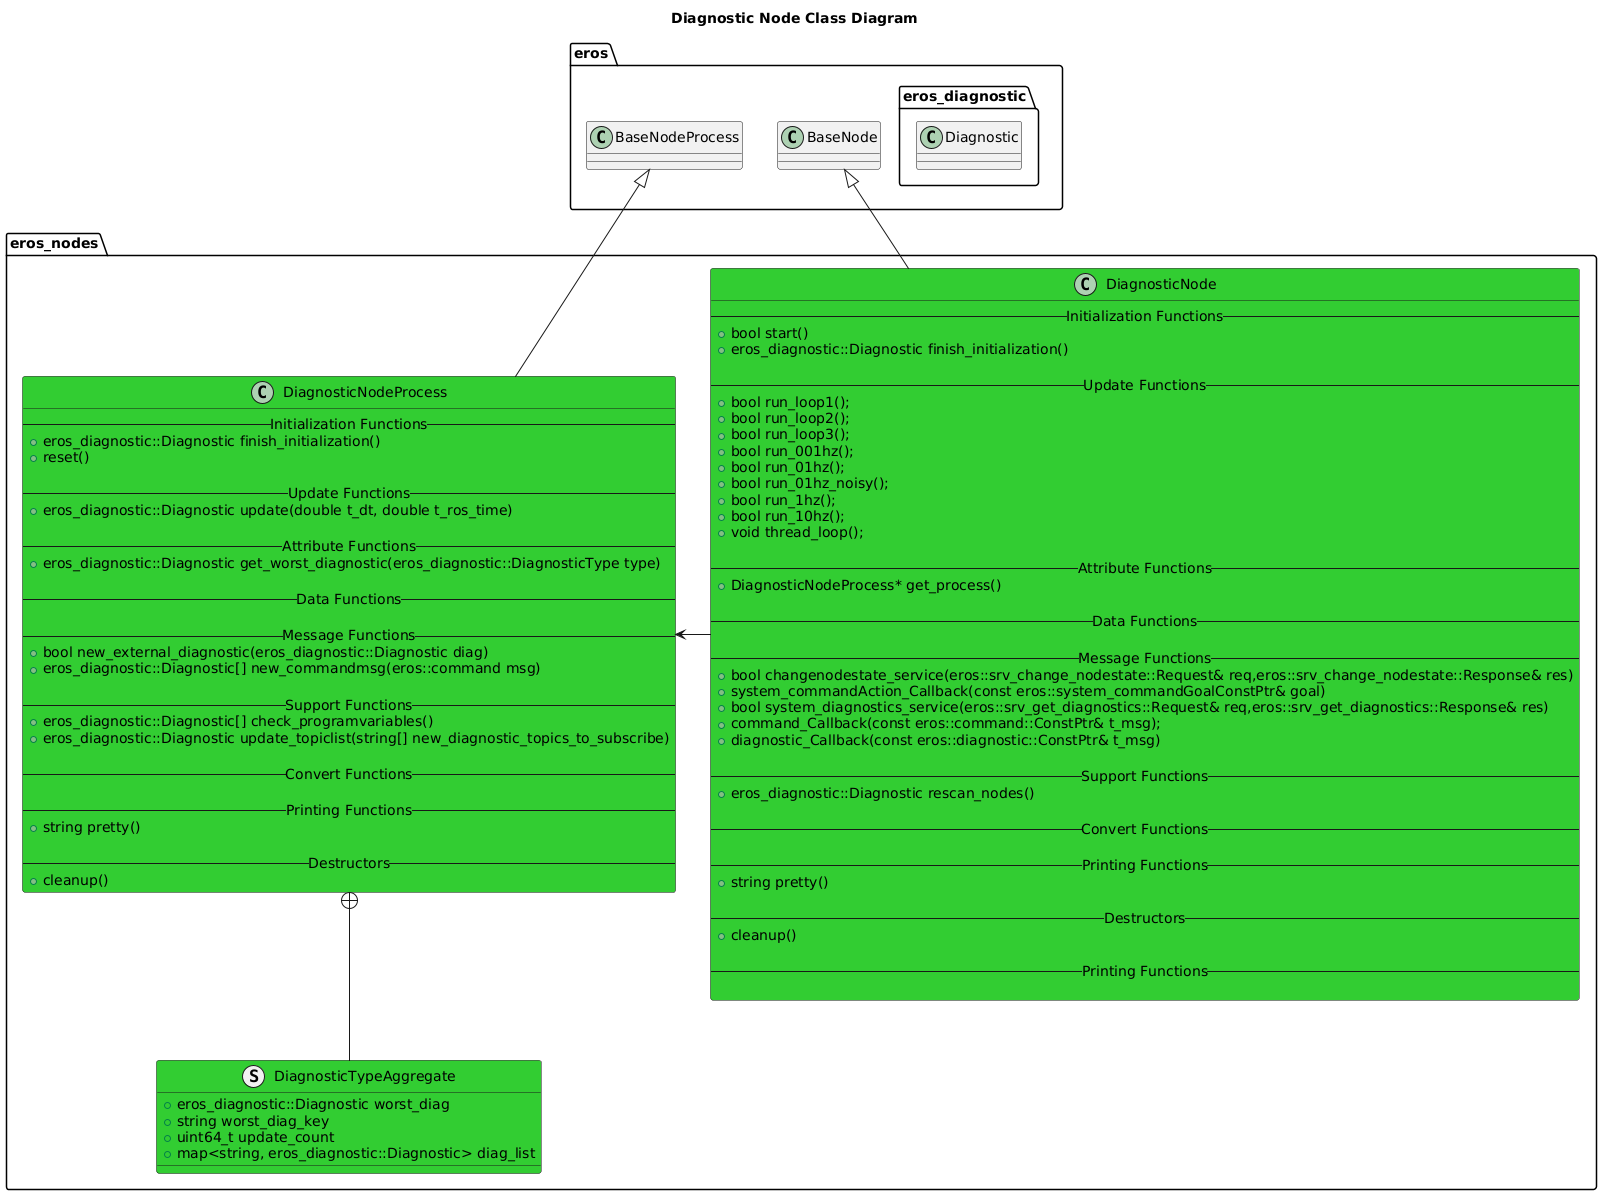

The diagram above was rendered by PlantUML. Its source (embedded in the PNG):
@startuml
title Diagnostic Node Class Diagram
package eros {
    class BaseNode
    class BaseNodeProcess
    namespace eros_diagnostic {
        class Diagnostic
    }
}
namespace eros_nodes {
    class DiagnosticNode #LimeGreen {
        -- Initialization Functions --
        +bool start()
        +eros_diagnostic::Diagnostic finish_initialization()

        -- Update Functions --
        +bool run_loop1();
        +bool run_loop2();
        +bool run_loop3();
        +bool run_001hz();
        +bool run_01hz();
        +bool run_01hz_noisy();
        +bool run_1hz();
        +bool run_10hz();
        +void thread_loop();

        -- Attribute Functions --
        +DiagnosticNodeProcess* get_process()

        -- Data Functions --

        -- Message Functions --
        +bool changenodestate_service(eros::srv_change_nodestate::Request& req,eros::srv_change_nodestate::Response& res)
        +system_commandAction_Callback(const eros::system_commandGoalConstPtr& goal)
        +bool system_diagnostics_service(eros::srv_get_diagnostics::Request& req,eros::srv_get_diagnostics::Response& res)
        +command_Callback(const eros::command::ConstPtr& t_msg);
        +diagnostic_Callback(const eros::diagnostic::ConstPtr& t_msg)

        -- Support Functions --
        +eros_diagnostic::Diagnostic rescan_nodes()

        -- Convert Functions --
        
        -- Printing Functions --
        +string pretty()

        -- Destructors --
        +cleanup()

        -- Printing Functions --

    }
    struct DiagnosticTypeAggregate #LimeGreen {
        +eros_diagnostic::Diagnostic worst_diag
        +string worst_diag_key
        +uint64_t update_count
        +map<string, eros_diagnostic::Diagnostic> diag_list
    }
    class DiagnosticNodeProcess #LimeGreen {
        -- Initialization Functions --
        +eros_diagnostic::Diagnostic finish_initialization()
        +reset()

        -- Update Functions --
        +eros_diagnostic::Diagnostic update(double t_dt, double t_ros_time)

        -- Attribute Functions --
        +eros_diagnostic::Diagnostic get_worst_diagnostic(eros_diagnostic::DiagnosticType type)

        -- Data Functions --

        -- Message Functions --
        +bool new_external_diagnostic(eros_diagnostic::Diagnostic diag)
        +eros_diagnostic::Diagnostic[] new_commandmsg(eros::command msg)

        -- Support Functions --
        +eros_diagnostic::Diagnostic[] check_programvariables()
        +eros_diagnostic::Diagnostic update_topiclist(string[] new_diagnostic_topics_to_subscribe)

        -- Convert Functions --
        
        -- Printing Functions --
        +string pretty()

        -- Destructors --
        +cleanup()
    }
    DiagnosticNodeProcess +-- DiagnosticTypeAggregate 

    BaseNode <|-- DiagnosticNode
    BaseNodeProcess <|-- DiagnosticNodeProcess
    DiagnosticNode -> DiagnosticNodeProcess 
}

@enduml